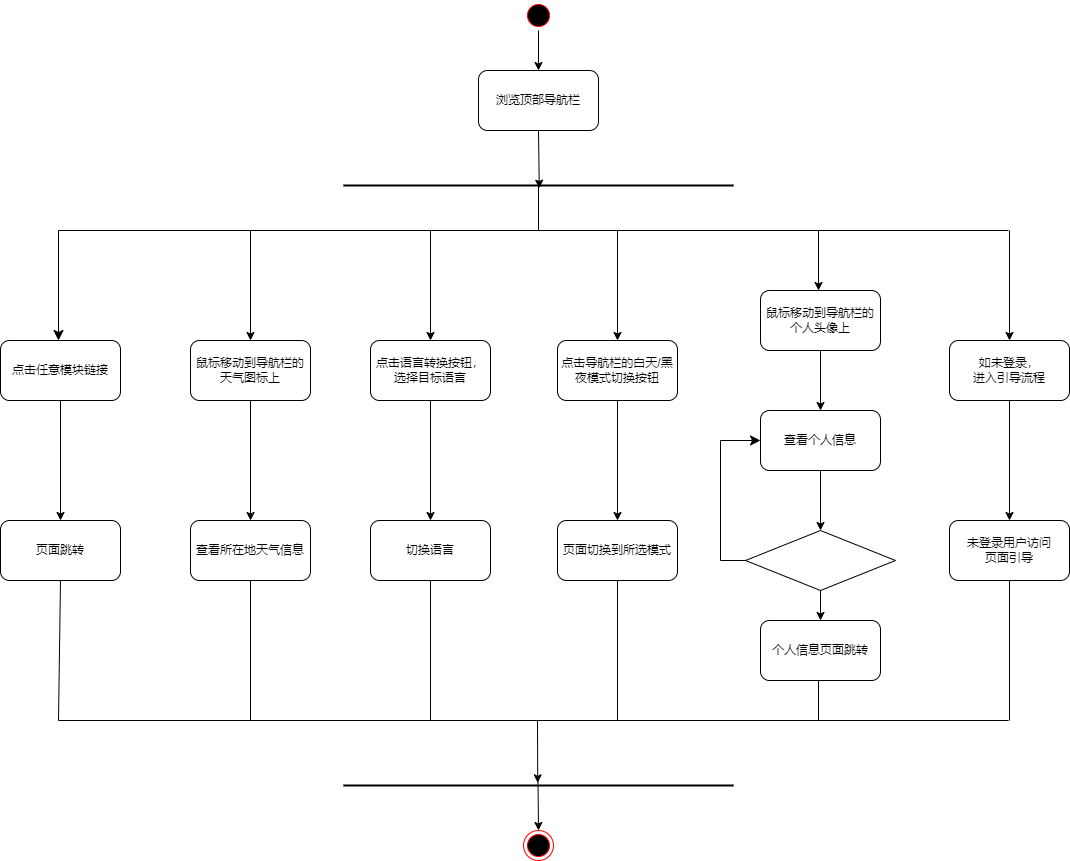

The diagram above was exported from draw.io. Its source (the exported page's mxGraphModel, read from the mxfile embedded in the PNG):
<mxGraphModel dx="1276" dy="-220" grid="1" gridSize="10" guides="1" tooltips="1" connect="1" arrows="1" fold="1" page="1" pageScale="1" pageWidth="1169" pageHeight="826" background="none" math="0" shadow="0">
  <root>
    <mxCell id="0" />
    <mxCell id="1" parent="0" />
    <mxCell id="ipgpOAhw7nAIpSqk535y-1" value="" style="ellipse;shape=startState;fillColor=#000000;strokeColor=#ff0000;" parent="1" vertex="1">
      <mxGeometry x="573" y="860" width="30" height="30" as="geometry" />
    </mxCell>
    <mxCell id="ipgpOAhw7nAIpSqk535y-2" value="" style="ellipse;shape=endState;fillColor=#000000;strokeColor=#ff0000;direction=south;" parent="1" vertex="1">
      <mxGeometry x="573" y="1690" width="30" height="30" as="geometry" />
    </mxCell>
    <mxCell id="ipgpOAhw7nAIpSqk535y-3" value="" style="endArrow=classic;html=1;rounded=0;exitX=0.5;exitY=1;exitDx=0;exitDy=0;" parent="1" edge="1">
      <mxGeometry width="50" height="50" relative="1" as="geometry">
        <mxPoint x="588" y="890" as="sourcePoint" />
        <mxPoint x="588" y="930" as="targetPoint" />
      </mxGeometry>
    </mxCell>
    <mxCell id="ipgpOAhw7nAIpSqk535y-4" value="" style="endArrow=classic;html=1;rounded=0;exitX=0.5;exitY=1;exitDx=0;exitDy=0;entryX=0.502;entryY=0.53;entryDx=0;entryDy=0;entryPerimeter=0;" parent="1" source="ipgpOAhw7nAIpSqk535y-5" target="ipgpOAhw7nAIpSqk535y-60" edge="1">
      <mxGeometry width="50" height="50" relative="1" as="geometry">
        <mxPoint x="588" y="890" as="sourcePoint" />
        <mxPoint x="589" y="980" as="targetPoint" />
      </mxGeometry>
    </mxCell>
    <mxCell id="ipgpOAhw7nAIpSqk535y-5" value="浏览顶部导航栏" style="rounded=1;whiteSpace=wrap;html=1;" parent="1" vertex="1">
      <mxGeometry x="528" y="930" width="120" height="60" as="geometry" />
    </mxCell>
    <mxCell id="ipgpOAhw7nAIpSqk535y-9" value="" style="endArrow=classic;html=1;rounded=0;" parent="1" edge="1">
      <mxGeometry width="50" height="50" relative="1" as="geometry">
        <mxPoint x="587.5" y="1640" as="sourcePoint" />
        <mxPoint x="588" y="1690" as="targetPoint" />
      </mxGeometry>
    </mxCell>
    <mxCell id="ipgpOAhw7nAIpSqk535y-26" value="" style="endArrow=none;html=1;rounded=0;" parent="1" edge="1">
      <mxGeometry width="50" height="50" relative="1" as="geometry">
        <mxPoint x="895" y="1390" as="sourcePoint" />
        <mxPoint x="895" y="1390" as="targetPoint" />
      </mxGeometry>
    </mxCell>
    <mxCell id="ipgpOAhw7nAIpSqk535y-27" value="查看个人信息" style="rounded=1;whiteSpace=wrap;html=1;" parent="1" vertex="1">
      <mxGeometry x="810" y="1270" width="120" height="60" as="geometry" />
    </mxCell>
    <mxCell id="ipgpOAhw7nAIpSqk535y-28" value="" style="endArrow=classic;html=1;rounded=0;exitX=0.5;exitY=1;exitDx=0;exitDy=0;entryX=0.5;entryY=0;entryDx=0;entryDy=0;" parent="1" source="ipgpOAhw7nAIpSqk535y-27" target="ipgpOAhw7nAIpSqk535y-29" edge="1">
      <mxGeometry width="50" height="50" relative="1" as="geometry">
        <mxPoint x="1140" y="1350" as="sourcePoint" />
        <mxPoint x="870" y="1380" as="targetPoint" />
      </mxGeometry>
    </mxCell>
    <mxCell id="ipgpOAhw7nAIpSqk535y-29" value="" style="rhombus;whiteSpace=wrap;html=1;" parent="1" vertex="1">
      <mxGeometry x="795" y="1390" width="150" height="60" as="geometry" />
    </mxCell>
    <mxCell id="ipgpOAhw7nAIpSqk535y-30" value="" style="edgeStyle=elbowEdgeStyle;elbow=horizontal;endArrow=classic;html=1;curved=0;rounded=0;endSize=8;startSize=8;exitX=0;exitY=0.5;exitDx=0;exitDy=0;entryX=0;entryY=0.5;entryDx=0;entryDy=0;" parent="1" source="ipgpOAhw7nAIpSqk535y-29" target="ipgpOAhw7nAIpSqk535y-27" edge="1">
      <mxGeometry width="50" height="50" relative="1" as="geometry">
        <mxPoint x="1140" y="1350" as="sourcePoint" />
        <mxPoint x="1190" y="1300" as="targetPoint" />
        <Array as="points">
          <mxPoint x="770" y="1360" />
        </Array>
      </mxGeometry>
    </mxCell>
    <mxCell id="ipgpOAhw7nAIpSqk535y-36" value="页面跳转" style="rounded=1;whiteSpace=wrap;html=1;" parent="1" vertex="1">
      <mxGeometry x="50" y="1380" width="120" height="60" as="geometry" />
    </mxCell>
    <mxCell id="ipgpOAhw7nAIpSqk535y-37" value="查看所在地天气信息" style="rounded=1;whiteSpace=wrap;html=1;" parent="1" vertex="1">
      <mxGeometry x="240" y="1380" width="120" height="60" as="geometry" />
    </mxCell>
    <mxCell id="ipgpOAhw7nAIpSqk535y-40" value="个人信息页面跳转" style="rounded=1;whiteSpace=wrap;html=1;" parent="1" vertex="1">
      <mxGeometry x="810" y="1480" width="120" height="60" as="geometry" />
    </mxCell>
    <mxCell id="ipgpOAhw7nAIpSqk535y-46" value="" style="endArrow=classic;html=1;rounded=0;exitX=0.5;exitY=1;exitDx=0;exitDy=0;entryX=0.5;entryY=0;entryDx=0;entryDy=0;" parent="1" source="ipgpOAhw7nAIpSqk535y-29" target="ipgpOAhw7nAIpSqk535y-40" edge="1">
      <mxGeometry width="50" height="50" relative="1" as="geometry">
        <mxPoint x="490" y="1300" as="sourcePoint" />
        <mxPoint x="540" y="1250" as="targetPoint" />
      </mxGeometry>
    </mxCell>
    <mxCell id="ipgpOAhw7nAIpSqk535y-48" value="点击任意模块链接" style="rounded=1;whiteSpace=wrap;html=1;" parent="1" vertex="1">
      <mxGeometry x="50" y="1200" width="120" height="60" as="geometry" />
    </mxCell>
    <mxCell id="ipgpOAhw7nAIpSqk535y-50" value="鼠标移动到导航栏的天气图标上" style="rounded=1;whiteSpace=wrap;html=1;" parent="1" vertex="1">
      <mxGeometry x="240" y="1200" width="120" height="60" as="geometry" />
    </mxCell>
    <mxCell id="ipgpOAhw7nAIpSqk535y-56" value="鼠标移动到导航栏的个人头像上" style="rounded=1;whiteSpace=wrap;html=1;" parent="1" vertex="1">
      <mxGeometry x="810" y="1150" width="120" height="60" as="geometry" />
    </mxCell>
    <mxCell id="ipgpOAhw7nAIpSqk535y-57" value="" style="endArrow=classic;html=1;rounded=0;exitX=0.5;exitY=1;exitDx=0;exitDy=0;" parent="1" source="ipgpOAhw7nAIpSqk535y-56" edge="1">
      <mxGeometry width="50" height="50" relative="1" as="geometry">
        <mxPoint x="1476" y="1280" as="sourcePoint" />
        <mxPoint x="870" y="1270" as="targetPoint" />
      </mxGeometry>
    </mxCell>
    <mxCell id="ipgpOAhw7nAIpSqk535y-60" value="" style="line;strokeWidth=2;html=1;" parent="1" vertex="1">
      <mxGeometry x="393" y="1000" width="390" height="90" as="geometry" />
    </mxCell>
    <mxCell id="ipgpOAhw7nAIpSqk535y-61" value="" style="line;strokeWidth=2;html=1;" parent="1" vertex="1">
      <mxGeometry x="393" y="1600" width="390" height="90" as="geometry" />
    </mxCell>
    <mxCell id="ipgpOAhw7nAIpSqk535y-62" value="" style="endArrow=none;html=1;rounded=0;" parent="1" edge="1">
      <mxGeometry width="50" height="50" relative="1" as="geometry">
        <mxPoint x="588" y="1090" as="sourcePoint" />
        <mxPoint x="588" y="1040" as="targetPoint" />
      </mxGeometry>
    </mxCell>
    <mxCell id="ipgpOAhw7nAIpSqk535y-63" value="" style="edgeStyle=elbowEdgeStyle;elbow=horizontal;endArrow=classic;html=1;curved=0;rounded=0;endSize=8;startSize=8;" parent="1" edge="1">
      <mxGeometry width="50" height="50" relative="1" as="geometry">
        <mxPoint x="1058" y="1090" as="sourcePoint" />
        <mxPoint x="108" y="1200" as="targetPoint" />
        <Array as="points">
          <mxPoint x="108" y="1090" />
        </Array>
      </mxGeometry>
    </mxCell>
    <mxCell id="ipgpOAhw7nAIpSqk535y-64" value="" style="endArrow=classic;html=1;rounded=0;entryX=0.5;entryY=0;entryDx=0;entryDy=0;" parent="1" target="ipgpOAhw7nAIpSqk535y-50" edge="1">
      <mxGeometry width="50" height="50" relative="1" as="geometry">
        <mxPoint x="300" y="1090" as="sourcePoint" />
        <mxPoint x="298" y="1150" as="targetPoint" />
      </mxGeometry>
    </mxCell>
    <mxCell id="ipgpOAhw7nAIpSqk535y-67" value="" style="endArrow=classic;html=1;rounded=0;" parent="1" edge="1">
      <mxGeometry width="50" height="50" relative="1" as="geometry">
        <mxPoint x="868" y="1090" as="sourcePoint" />
        <mxPoint x="868" y="1150" as="targetPoint" />
      </mxGeometry>
    </mxCell>
    <mxCell id="ipgpOAhw7nAIpSqk535y-69" value="" style="endArrow=none;html=1;rounded=0;exitX=0.5;exitY=1;exitDx=0;exitDy=0;" parent="1" source="ipgpOAhw7nAIpSqk535y-36" edge="1">
      <mxGeometry width="50" height="50" relative="1" as="geometry">
        <mxPoint x="108" y="1540" as="sourcePoint" />
        <mxPoint x="1058" y="1580" as="targetPoint" />
        <Array as="points">
          <mxPoint x="108" y="1580" />
        </Array>
      </mxGeometry>
    </mxCell>
    <mxCell id="ipgpOAhw7nAIpSqk535y-70" value="" style="endArrow=classic;html=1;rounded=0;entryX=0.498;entryY=0.47;entryDx=0;entryDy=0;entryPerimeter=0;" parent="1" target="ipgpOAhw7nAIpSqk535y-61" edge="1">
      <mxGeometry width="50" height="50" relative="1" as="geometry">
        <mxPoint x="587" y="1580" as="sourcePoint" />
        <mxPoint x="588" y="1650" as="targetPoint" />
      </mxGeometry>
    </mxCell>
    <mxCell id="ipgpOAhw7nAIpSqk535y-71" value="" style="endArrow=none;html=1;rounded=0;exitX=0.5;exitY=1;exitDx=0;exitDy=0;" parent="1" source="ipgpOAhw7nAIpSqk535y-37" edge="1">
      <mxGeometry width="50" height="50" relative="1" as="geometry">
        <mxPoint x="298" y="1540" as="sourcePoint" />
        <mxPoint x="300" y="1580" as="targetPoint" />
      </mxGeometry>
    </mxCell>
    <mxCell id="ipgpOAhw7nAIpSqk535y-74" value="" style="endArrow=none;html=1;rounded=0;exitX=0.5;exitY=1;exitDx=0;exitDy=0;" parent="1" edge="1">
      <mxGeometry width="50" height="50" relative="1" as="geometry">
        <mxPoint x="868" y="1540" as="sourcePoint" />
        <mxPoint x="868" y="1580" as="targetPoint" />
      </mxGeometry>
    </mxCell>
    <mxCell id="ipgpOAhw7nAIpSqk535y-76" value="" style="endArrow=classic;html=1;rounded=0;exitX=0.5;exitY=1;exitDx=0;exitDy=0;entryX=0.5;entryY=0;entryDx=0;entryDy=0;" parent="1" source="ipgpOAhw7nAIpSqk535y-48" target="ipgpOAhw7nAIpSqk535y-36" edge="1">
      <mxGeometry width="50" height="50" relative="1" as="geometry">
        <mxPoint x="510" y="1340" as="sourcePoint" />
        <mxPoint x="560" y="1290" as="targetPoint" />
      </mxGeometry>
    </mxCell>
    <mxCell id="ipgpOAhw7nAIpSqk535y-77" value="" style="endArrow=classic;html=1;rounded=0;exitX=0.5;exitY=1;exitDx=0;exitDy=0;entryX=0.5;entryY=0;entryDx=0;entryDy=0;" parent="1" source="ipgpOAhw7nAIpSqk535y-50" target="ipgpOAhw7nAIpSqk535y-37" edge="1">
      <mxGeometry width="50" height="50" relative="1" as="geometry">
        <mxPoint x="510" y="1540" as="sourcePoint" />
        <mxPoint x="560" y="1490" as="targetPoint" />
      </mxGeometry>
    </mxCell>
    <mxCell id="ipgpOAhw7nAIpSqk535y-78" value="切换语言" style="rounded=1;whiteSpace=wrap;html=1;" parent="1" vertex="1">
      <mxGeometry x="420" y="1380" width="120" height="60" as="geometry" />
    </mxCell>
    <mxCell id="ipgpOAhw7nAIpSqk535y-79" value="点击语言转换按钮，选择目标语言" style="rounded=1;whiteSpace=wrap;html=1;" parent="1" vertex="1">
      <mxGeometry x="420" y="1200" width="120" height="60" as="geometry" />
    </mxCell>
    <mxCell id="ipgpOAhw7nAIpSqk535y-80" value="" style="endArrow=classic;html=1;rounded=0;entryX=0.5;entryY=0;entryDx=0;entryDy=0;" parent="1" target="ipgpOAhw7nAIpSqk535y-79" edge="1">
      <mxGeometry width="50" height="50" relative="1" as="geometry">
        <mxPoint x="480" y="1090" as="sourcePoint" />
        <mxPoint x="478" y="1150" as="targetPoint" />
      </mxGeometry>
    </mxCell>
    <mxCell id="ipgpOAhw7nAIpSqk535y-81" value="" style="endArrow=none;html=1;rounded=0;exitX=0.5;exitY=1;exitDx=0;exitDy=0;" parent="1" source="ipgpOAhw7nAIpSqk535y-78" edge="1">
      <mxGeometry width="50" height="50" relative="1" as="geometry">
        <mxPoint x="478" y="1540" as="sourcePoint" />
        <mxPoint x="480" y="1580" as="targetPoint" />
      </mxGeometry>
    </mxCell>
    <mxCell id="ipgpOAhw7nAIpSqk535y-82" value="" style="endArrow=classic;html=1;rounded=0;exitX=0.5;exitY=1;exitDx=0;exitDy=0;entryX=0.5;entryY=0;entryDx=0;entryDy=0;" parent="1" source="ipgpOAhw7nAIpSqk535y-79" target="ipgpOAhw7nAIpSqk535y-78" edge="1">
      <mxGeometry width="50" height="50" relative="1" as="geometry">
        <mxPoint x="690" y="1540" as="sourcePoint" />
        <mxPoint x="740" y="1490" as="targetPoint" />
      </mxGeometry>
    </mxCell>
    <mxCell id="ipgpOAhw7nAIpSqk535y-84" value="页面切换到所选模式" style="rounded=1;whiteSpace=wrap;html=1;" parent="1" vertex="1">
      <mxGeometry x="607" y="1380" width="120" height="60" as="geometry" />
    </mxCell>
    <mxCell id="ipgpOAhw7nAIpSqk535y-85" value="点击导航栏的白天/黑夜模式切换按钮" style="rounded=1;whiteSpace=wrap;html=1;" parent="1" vertex="1">
      <mxGeometry x="607" y="1200" width="120" height="60" as="geometry" />
    </mxCell>
    <mxCell id="ipgpOAhw7nAIpSqk535y-86" value="" style="endArrow=classic;html=1;rounded=0;entryX=0.5;entryY=0;entryDx=0;entryDy=0;" parent="1" target="ipgpOAhw7nAIpSqk535y-85" edge="1">
      <mxGeometry width="50" height="50" relative="1" as="geometry">
        <mxPoint x="667" y="1090" as="sourcePoint" />
        <mxPoint x="665" y="1150" as="targetPoint" />
      </mxGeometry>
    </mxCell>
    <mxCell id="ipgpOAhw7nAIpSqk535y-87" value="" style="endArrow=none;html=1;rounded=0;exitX=0.5;exitY=1;exitDx=0;exitDy=0;" parent="1" source="ipgpOAhw7nAIpSqk535y-84" edge="1">
      <mxGeometry width="50" height="50" relative="1" as="geometry">
        <mxPoint x="665" y="1540" as="sourcePoint" />
        <mxPoint x="667" y="1580" as="targetPoint" />
      </mxGeometry>
    </mxCell>
    <mxCell id="ipgpOAhw7nAIpSqk535y-88" value="" style="endArrow=classic;html=1;rounded=0;exitX=0.5;exitY=1;exitDx=0;exitDy=0;entryX=0.5;entryY=0;entryDx=0;entryDy=0;" parent="1" source="ipgpOAhw7nAIpSqk535y-85" target="ipgpOAhw7nAIpSqk535y-84" edge="1">
      <mxGeometry width="50" height="50" relative="1" as="geometry">
        <mxPoint x="877" y="1540" as="sourcePoint" />
        <mxPoint x="927" y="1490" as="targetPoint" />
      </mxGeometry>
    </mxCell>
    <mxCell id="ipgpOAhw7nAIpSqk535y-89" value="未登录用户访问&lt;div&gt;页面引导&lt;/div&gt;" style="rounded=1;whiteSpace=wrap;html=1;" parent="1" vertex="1">
      <mxGeometry x="999" y="1380" width="120" height="60" as="geometry" />
    </mxCell>
    <mxCell id="ipgpOAhw7nAIpSqk535y-90" value="如未登录，&lt;div&gt;进入引导流程&lt;/div&gt;" style="rounded=1;whiteSpace=wrap;html=1;" parent="1" vertex="1">
      <mxGeometry x="999" y="1200" width="120" height="60" as="geometry" />
    </mxCell>
    <mxCell id="ipgpOAhw7nAIpSqk535y-91" value="" style="endArrow=classic;html=1;rounded=0;entryX=0.5;entryY=0;entryDx=0;entryDy=0;" parent="1" target="ipgpOAhw7nAIpSqk535y-90" edge="1">
      <mxGeometry width="50" height="50" relative="1" as="geometry">
        <mxPoint x="1059" y="1090" as="sourcePoint" />
        <mxPoint x="1057" y="1150" as="targetPoint" />
      </mxGeometry>
    </mxCell>
    <mxCell id="ipgpOAhw7nAIpSqk535y-92" value="" style="endArrow=none;html=1;rounded=0;exitX=0.5;exitY=1;exitDx=0;exitDy=0;" parent="1" source="ipgpOAhw7nAIpSqk535y-89" edge="1">
      <mxGeometry width="50" height="50" relative="1" as="geometry">
        <mxPoint x="1057" y="1540" as="sourcePoint" />
        <mxPoint x="1059" y="1580" as="targetPoint" />
      </mxGeometry>
    </mxCell>
    <mxCell id="ipgpOAhw7nAIpSqk535y-93" value="" style="endArrow=classic;html=1;rounded=0;exitX=0.5;exitY=1;exitDx=0;exitDy=0;entryX=0.5;entryY=0;entryDx=0;entryDy=0;" parent="1" source="ipgpOAhw7nAIpSqk535y-90" target="ipgpOAhw7nAIpSqk535y-89" edge="1">
      <mxGeometry width="50" height="50" relative="1" as="geometry">
        <mxPoint x="1269" y="1540" as="sourcePoint" />
        <mxPoint x="1319" y="1490" as="targetPoint" />
      </mxGeometry>
    </mxCell>
  </root>
</mxGraphModel>